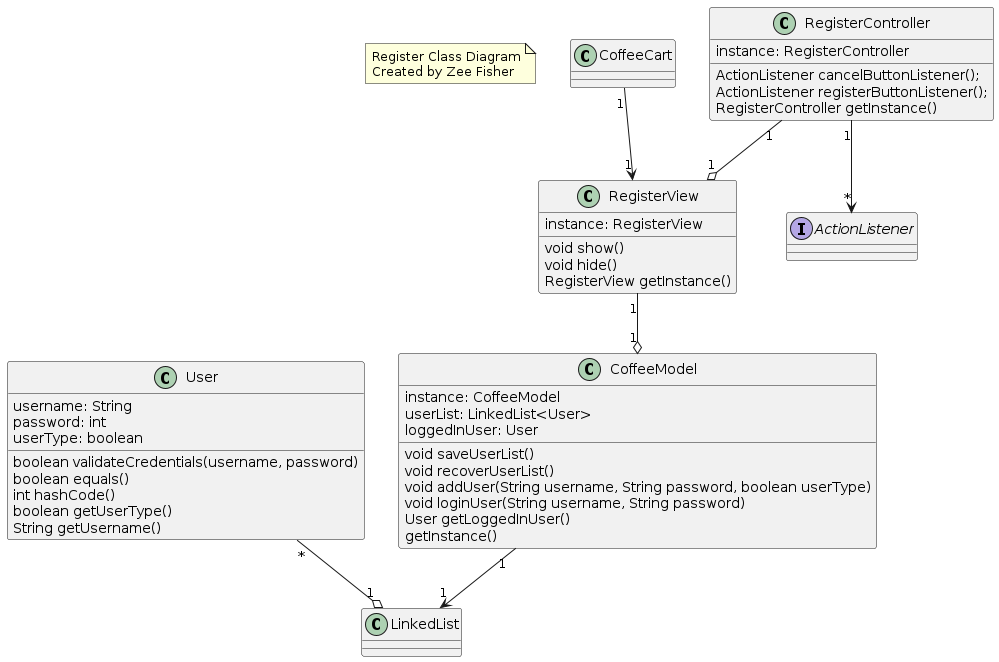

The diagram above was rendered by PlantUML. Its source (embedded in the PNG):
@startuml

note as owner
Register Class Diagram
Created by Zee Fisher
end note

class User {
	username: String
	password: int
	userType: boolean
	boolean validateCredentials(username, password)
	boolean equals() 
	int hashCode()
	boolean getUserType()
	String getUsername()
}

class CoffeeModel {
	instance: CoffeeModel
	userList: LinkedList<User>
	loggedInUser: User
	void saveUserList()
	void recoverUserList()
	void addUser(String username, String password, boolean userType)	
	void loginUser(String username, String password)
	User getLoggedInUser()
	getInstance()
}

class RegisterView {
	instance: RegisterView
	void show()
	void hide()
	RegisterView getInstance()
}

class RegisterController {
	instance: RegisterController
	ActionListener cancelButtonListener();
	ActionListener registerButtonListener();
	RegisterController getInstance()
}

interface ActionListener

class LinkedList

CoffeeCart "1" --> "1" RegisterView
CoffeeModel "1" --> "1" LinkedList
User "*" --o "1" LinkedList
RegisterController "1" --o "1" RegisterView
RegisterController "1" --> "*" ActionListener
RegisterView "1" --o "1" CoffeeModel 

@enduml